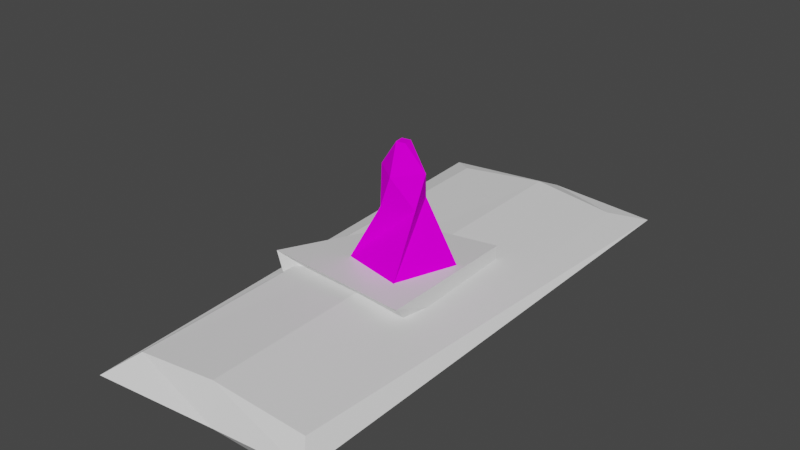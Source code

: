# Source: texture.blend  (saved by Blender 2.90.8; exported with 4.5.12 LTS)
import bpy
from mathutils import Matrix  # noqa: F401  (used for matrix-valued properties, if any)

bpy.ops.wm.read_factory_settings(use_empty=True)
scene = bpy.context.scene
scene.name = 'Scene'

# ---- collections
col_collection = bpy.data.collections.new('Collection'); scene.collection.children.link(col_collection)

# ---- images (referenced by path relative to the original .blend; pixels are not part of the script)
import os
ASSET_DIR = os.environ.get("B2B_ASSET_DIR", "")  # directory of the original .blend (textures are referenced by path, not embedded)
HERE = os.path.dirname(os.path.abspath(__file__))  # packed textures are extracted next to this script under _unpacked/

def load_image(name, relpath, width, height, colorspace="sRGB"):
    """Load a texture the original file referenced (path relative to the .blend, or extracted next to this script)."""
    p = next((c for c in (os.path.join(HERE, relpath), os.path.join(ASSET_DIR, relpath)) if relpath and os.path.exists(c)), "")
    if p:
        img = bpy.data.images.load(p, check_existing=True)
        img.name = name
    else:  # same state as the original file: an image datablock whose file is absent (Cycles renders it pink)
        img = bpy.data.images.new(name, width, height)
        img.source = "FILE"
        img.filepath = "//" + (relpath or name)
    img.colorspace_settings.name = colorspace
    return img
img_obelisk_texture_png = load_image('obelisk_texture.png', 'obelisk_texture.png', 1024, 1024, 'sRGB')

# ---- materials (node trees are filled in below, after node groups)
mat_material = bpy.data.materials.new('Material')
mat_material.alpha_threshold = 0.0
mat_material.use_transparent_shadow = False
mat_material.line_color = (0.0, 0.0, 0.0, 1.0)
mat_material_001 = bpy.data.materials.new('Material.001')
mat_material_001.use_transparent_shadow = False

# ---- material node trees
mat_material.use_nodes = True; mat_material.node_tree.nodes.clear()
_N = mat_material.node_tree.nodes; _L = mat_material.node_tree.links
n0 = _N.new('ShaderNodeOutputMaterial'); n0.name = 'Material Output'; n0.location = (300, 300)
n1 = _N.new('ShaderNodeBsdfPrincipled'); n1.name = 'Principled BSDF'; n1.location = (10, 300)
n1.distribution = 'GGX'
n1.subsurface_method = 'BURLEY'
n1.inputs[2].default_value = 0.4
n1.inputs[3].default_value = 1.45
n1.inputs[27].default_value = (0.0, 0.0, 0.0, 1.0)
n1.inputs[28].default_value = 1.0
_L.new(n1.outputs[0], n0.inputs[0])
n0.is_active_output = True
mat_material_001.use_nodes = True; mat_material_001.node_tree.nodes.clear()
_N = mat_material_001.node_tree.nodes; _L = mat_material_001.node_tree.links
n0 = _N.new('ShaderNodeBsdfPrincipled'); n0.name = 'Principled BSDF'; n0.location = (10, 300)
n0.distribution = 'GGX'
n0.subsurface_method = 'BURLEY'
n0.inputs[2].default_value = 0.0
n0.inputs[3].default_value = 1.45
n0.inputs[13].default_value = 0.0
n0.inputs[20].default_value = 0.0
n0.inputs[27].default_value = (0.0, 0.0, 0.0, 1.0)
n0.inputs[28].default_value = 1.0
n1 = _N.new('ShaderNodeOutputMaterial'); n1.name = 'Material Output'; n1.location = (300, 300)
n2 = _N.new('ShaderNodeTexImage'); n2.name = 'Image Texture'; n2.location = (-280, 260)
n2.image = img_obelisk_texture_png
_L.new(n0.outputs[0], n1.inputs[0])
_L.new(n2.outputs[0], n0.inputs[0])
n1.is_active_output = True

# ---- world
world_world = bpy.data.worlds.new('World'); scene.world = world_world
world_world.use_nodes = True; world_world.node_tree.nodes.clear()
_N = world_world.node_tree.nodes; _L = world_world.node_tree.links
n0 = _N.new('ShaderNodeOutputWorld'); n0.name = 'World Output'; n0.location = (300, 300)
n1 = _N.new('ShaderNodeBackground'); n1.name = 'Background'; n1.location = (10, 300)
n1.inputs[0].default_value = (0.05088, 0.05088, 0.05088, 1.0)
_L.new(n1.outputs[0], n0.inputs[0])
n0.is_active_output = True
world_world.color = (0.05088, 0.05088, 0.05088)
world_world.use_sun_shadow = False
world_world.sun_shadow_jitter_overblur = 0.0

# ---- meshes
me_block = bpy.data.meshes.new('Block')
me_block.from_pydata([(1.897, 3.259, 1.943), (2.236, 2.672, -0.003821), (2.26, -3.106, 2.227), (1.683, -1.051, -0.003821), (-1.958, 2.683, 1.837), (-1.666, 1.132, -0.003821), (-4.186, -2.355, 1.977), (-3.303, -2.516, -0.003821)], [], [(0, 4, 6, 2), (3, 2, 6, 7), (7, 6, 4, 5), (5, 1, 3, 7), (1, 0, 2, 3), (5, 4, 0, 1)])
_uv = me_block.uv_layers.new(name='UVMap')
_uv.uv.foreach_set('vector', [0.625, 0.5, 0.875, 0.5, 0.875, 0.75, 0.625, 0.75, 0.375, 0.75, 0.625, 0.75, 0.625, 1.0, 0.375, 1.0, 0.375, 0.0, 0.625, 0.0, 0.625, 0.25, 0.375, 0.25, 0.125, 0.5, 0.375, 0.5, 0.375, 0.75, 0.125, 0.75, 0.375, 0.5, 0.625, 0.5, 0.625, 0.75, 0.375, 0.75, 0.375, 0.25, 0.625, 0.25, 0.625, 0.5, 0.375, 0.5])
me_block.materials.append(mat_material)
me_block.use_remesh_preserve_volume = False
me_block.use_remesh_preserve_attributes = False
me_block.use_mirror_vertex_groups = False
me_block.update()
me_obelisk = bpy.data.meshes.new('Obelisk')
me_obelisk.from_pydata([(-1.0, -1.0, 0.009461), (-1.74, -0.9596, 2.009), (-1.0, 1.0, 0.009461), (-0.9596, 1.74, 2.009), (1.0, -1.0, 0.009461), (0.9596, -1.74, 2.009), (1.0, 1.0, 0.009461), (1.74, 0.9596, 2.009), (-0.3638, -0.8358, 4.427), (-0.8358, 0.3638, 4.427), (0.3638, 0.8358, 4.427), (0.8358, -0.3638, 4.427), (0.1331, -0.9018, 5.714), (-0.9018, -0.1331, 5.714), (-0.1331, 0.9018, 5.714), (0.9018, 0.1331, 5.714), (-0.1575, -0.2095, 6.773), (-0.2095, 0.1575, 6.773), (0.1575, 0.2095, 6.773), (0.2095, -0.1575, 6.773)], [], [(0, 1, 2), (2, 3, 6), (6, 7, 4), (4, 5, 0), (2, 6, 4, 0), (3, 1, 8), (11, 10, 15), (1, 5, 11), (7, 3, 9), (5, 10, 11), (12, 15, 19, 16), (9, 8, 13), (8, 11, 12), (10, 9, 14), (18, 17, 16, 19), (14, 13, 17, 18), (15, 14, 18, 19), (13, 12, 16, 17), (10, 5, 7), (9, 10, 7), (8, 9, 3), (11, 8, 1), (14, 9, 13), (13, 8, 12), (12, 11, 15), (15, 10, 14), (2, 1, 3), (0, 5, 1), (4, 7, 5), (6, 3, 7)])
_uv = me_obelisk.uv_layers.new(name='UVMap')
_uv.uv.foreach_set('vector', [0.1748, 0.6495, 0.1275, 0.6884, 0.1385, 0.5467, 0.1385, 0.5467, 0.1595, 0.3825, 0.2929, 0.5635, 0.2929, 0.5635, 0.3746, 0.7282, 0.225, 0.664, 0.5414, 8.807e-05, 0.5414, 0.1267, 0.4227, 0.002336, 0.1385, 0.5467, 0.2929, 0.5635, 0.225, 0.664, 0.1748, 0.6495, 8.807e-05, 0.6179, 0.1275, 0.6884, 0.105, 0.8266, 0.1815, 0.8597, 0.2523, 0.9179, 0.1578, 0.934, 0.3747, 0.1195, 0.5414, 0.1267, 0.5047, 0.2879, 0.3746, 0.4194, 0.1595, 0.3825, 0.2339, 0.1794, 0.2061, 0.7232, 0.2523, 0.9179, 0.1815, 0.8597, 0.4424, 0.3566, 0.5179, 0.3688, 0.4693, 0.4287, 0.4478, 0.4334, 0.02486, 0.8002, 0.105, 0.8266, 0.02855, 0.9002, 0.4291, 0.2756, 0.5047, 0.2879, 0.4424, 0.3566, 0.3298, 0.2079, 0.2339, 0.1794, 0.3261, 0.1007, 0.1053, 0.9801, 0.07579, 0.9764, 0.08586, 0.9528, 0.1029, 0.9571, 0.3261, 0.1007, 0.2301, 0.07226, 0.303, 0.002724, 0.3317, 8.807e-05, 0.1578, 0.934, 0.192, 0.9999, 0.1053, 0.9801, 0.1029, 0.9571, 0.02855, 0.9002, 0.1074, 0.9009, 0.08586, 0.9528, 0.07579, 0.9764, 0.2523, 0.9179, 0.2061, 0.7232, 0.3746, 0.7282, 0.2339, 0.1794, 0.3298, 0.2079, 0.3746, 0.4194, 0.105, 0.8266, 0.02486, 0.8002, 8.807e-05, 0.6179, 0.5047, 0.2879, 0.4291, 0.2756, 0.3747, 0.1195, 0.3261, 0.1007, 0.2339, 0.1794, 0.2301, 0.07226, 0.02855, 0.9002, 0.105, 0.8266, 0.1074, 0.9009, 0.4424, 0.3566, 0.5047, 0.2879, 0.5179, 0.3688, 0.1578, 0.934, 0.2523, 0.9179, 0.192, 0.9999, 0.1385, 0.5467, 0.1275, 0.6884, 8.807e-05, 0.6179, 0.4227, 0.002336, 0.5414, 0.1267, 0.3747, 0.1195, 0.225, 0.664, 0.3746, 0.7282, 0.2061, 0.7232, 0.2929, 0.5635, 0.1595, 0.3825, 0.3746, 0.4194])
me_obelisk.materials.append(mat_material_001)
me_obelisk.use_remesh_fix_poles = True
me_obelisk.use_remesh_preserve_attributes = False
me_obelisk.use_mirror_vertex_groups = False
me_obelisk.update()
me_long_cube = bpy.data.meshes.new('Long Cube')
me_long_cube.from_pydata([(-2.554, -9.483, -0.01681), (-2.971, -9.656, 1.694), (-2.554, 9.483, -0.01681), (-3.997, 9.281, 1.373), (2.554, -9.483, -0.01681), (3.997, -9.281, 1.553), (2.554, 9.483, -0.01681), (2.971, 9.656, 1.232), (0.0, 9.483, -0.01681), (-0.5277, 9.843, 1.553), (0.0, -9.483, -0.01681), (0.2399, -9.468, 1.928), (-3.777, -10.81, 1.042), (-5.1, 10.17, 1.042), (4.409, 10.46, 1.042), (4.659, -10.07, 1.042), (0.9309, -10.2, 0.852), (-0.335, 10.95, 1.042)], [], [(12, 1, 3, 13), (17, 9, 7, 14), (14, 7, 5, 15), (16, 11, 1, 12), (8, 6, 4, 10), (9, 3, 1, 11), (7, 9, 11, 5), (2, 8, 10, 0), (15, 5, 11, 16), (13, 3, 9, 17), (2, 13, 17, 8), (4, 15, 16, 10), (10, 16, 12, 0), (6, 14, 15, 4), (8, 17, 14, 6), (0, 12, 13, 2)])
_uv = me_long_cube.uv_layers.new(name='UVMap')
_uv.uv.foreach_set('vector', [0.5538, 0.0, 0.625, 0.0, 0.625, 0.25, 0.5538, 0.25, 0.5538, 0.375, 0.625, 0.375, 0.625, 0.5, 0.5538, 0.5, 0.5538, 0.5, 0.625, 0.5, 0.625, 0.75, 0.5538, 0.75, 0.5538, 0.875, 0.625, 0.875, 0.625, 1.0, 0.5538, 1.0, 0.25, 0.5, 0.375, 0.5, 0.375, 0.75, 0.25, 0.75, 0.75, 0.5, 0.875, 0.5, 0.875, 0.75, 0.75, 0.75, 0.625, 0.5, 0.75, 0.5, 0.75, 0.75, 0.625, 0.75, 0.125, 0.5, 0.25, 0.5, 0.25, 0.75, 0.125, 0.75, 0.5538, 0.75, 0.625, 0.75, 0.625, 0.875, 0.5538, 0.875, 0.5538, 0.25, 0.625, 0.25, 0.625, 0.375, 0.5538, 0.375, 0.375, 0.25, 0.5538, 0.25, 0.5538, 0.375, 0.375, 0.375, 0.375, 0.75, 0.5538, 0.75, 0.5538, 0.875, 0.375, 0.875, 0.375, 0.875, 0.5538, 0.875, 0.5538, 1.0, 0.375, 1.0, 0.375, 0.5, 0.5538, 0.5, 0.5538, 0.75, 0.375, 0.75, 0.375, 0.375, 0.5538, 0.375, 0.5538, 0.5, 0.375, 0.5, 0.375, 0.0, 0.5538, 0.0, 0.5538, 0.25, 0.375, 0.25])
me_long_cube.use_remesh_fix_poles = True
me_long_cube.use_remesh_preserve_attributes = False
me_long_cube.use_mirror_vertex_groups = False
me_long_cube.update()

# ---- objects
ob_block = bpy.data.objects.new('Block', me_block)
ob_obelisk = bpy.data.objects.new('Obelisk', me_obelisk)
ob_long_cube = bpy.data.objects.new('Long Cube', me_long_cube)

# ---- transforms, parenting, visibility, modifiers, constraints
ob_block.location = (0.0, 0.0, 0.0)
ob_block.lock_rotations_4d = False
ob_block.empty_display_type = 'ARROWS'
ob_block.lineart.crease_threshold = 0.0
ob_obelisk.location = (0.0, 0.0, 0.0)
ob_obelisk.lineart.crease_threshold = 0.0
ob_long_cube.location = (0.0, 0.0, 0.0)
ob_long_cube.lineart.crease_threshold = 0.0

# ---- collection membership
col_collection.objects.link(ob_block)
col_collection.objects.link(ob_obelisk)
col_collection.objects.link(ob_long_cube)

# ---- scene / render settings (as saved in the file)
scene.frame_start = 1; scene.frame_end = 250; scene.frame_set(1)
scene.render.engine = 'BLENDER_EEVEE_NEXT'
scene.cycles.use_denoising = False
scene.cycles.samples = 128
scene.cycles.sampling_pattern = 'TABULATED_SOBOL'
scene.cycles.use_adaptive_sampling = False
scene.cycles.use_light_tree = False
scene.view_settings.view_transform = 'Filmic'
bpy.context.view_layer.update()

# ---- added for rendering (the .blend has no active camera and no usable light): camera, sun
cam_auto = bpy.data.cameras.new('AutoCamera')
cam_auto.lens = 50.0
cam_auto.sensor_width = 36.0
cam_auto.clip_end = 1000.0
ob_auto_camera = bpy.data.objects.new('AutoCamera', cam_auto)
scene.collection.objects.link(ob_auto_camera)
ob_auto_camera.location = (22.7169, -27.4533, 21.7283)
ob_auto_camera.rotation_euler = (1.09748, -7.21219e-08, 0.694738)
scene.camera = ob_auto_camera
light_auto_sun = bpy.data.lights.new('AutoSun', 'SUN')
light_auto_sun.energy = 3.0
light_auto_sun.angle = 0.0523599
ob_auto_sun = bpy.data.objects.new('AutoSun', light_auto_sun)
scene.collection.objects.link(ob_auto_sun)
ob_auto_sun.rotation_euler = (0.872665, 0.174533, 0.523599)
bpy.context.view_layer.update()
